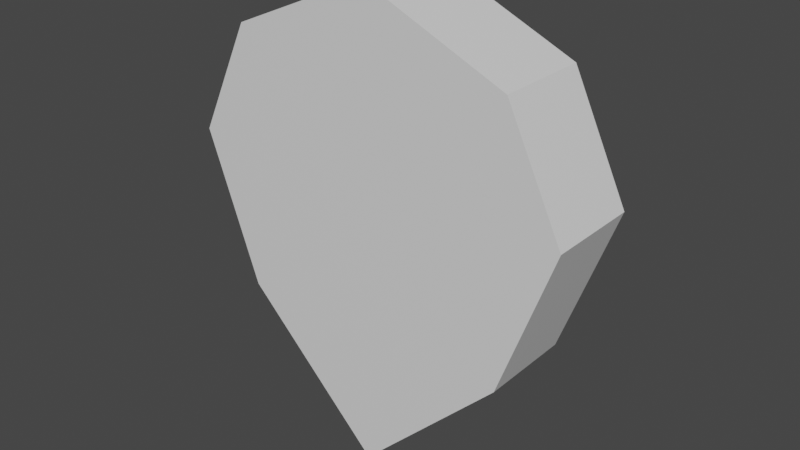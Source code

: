 # Source: AgilityShield.blend  (saved by Blender 3.2.14; exported with 4.5.12 LTS)
import bpy
from mathutils import Matrix  # noqa: F401  (used for matrix-valued properties, if any)

bpy.ops.wm.read_factory_settings(use_empty=True)
scene = bpy.context.scene
scene.name = 'Scene'

# ---- collections
col_collection = bpy.data.collections.new('Collection'); scene.collection.children.link(col_collection)

# ---- materials (node trees are filled in below, after node groups)
mat_material = bpy.data.materials.new('Material')
mat_material.alpha_threshold = 0.0
mat_material.use_transparent_shadow = False
mat_material.line_color = (0.0, 0.0, 0.0, 1.0)

# ---- material node trees
mat_material.use_nodes = True; mat_material.node_tree.nodes.clear()
_N = mat_material.node_tree.nodes; _L = mat_material.node_tree.links
n0 = _N.new('ShaderNodeOutputMaterial'); n0.name = 'Material Output'; n0.location = (300, 300)
n1 = _N.new('ShaderNodeBsdfPrincipled'); n1.name = 'Principled BSDF'; n1.location = (10, 300)
n1.distribution = 'GGX'
n1.subsurface_method = 'RANDOM_WALK_SKIN'
n1.inputs[2].default_value = 0.4
n1.inputs[3].default_value = 1.45
n1.inputs[27].default_value = (0.0, 0.0, 0.0, 1.0)
n1.inputs[28].default_value = 1.0
_L.new(n1.outputs[0], n0.inputs[0])
n0.is_active_output = True

# ---- world
world_world = bpy.data.worlds.new('World'); scene.world = world_world
world_world.use_nodes = True; world_world.node_tree.nodes.clear()
_N = world_world.node_tree.nodes; _L = world_world.node_tree.links
n0 = _N.new('ShaderNodeOutputWorld'); n0.name = 'World Output'; n0.location = (300, 300)
n1 = _N.new('ShaderNodeBackground'); n1.name = 'Background'; n1.location = (10, 300)
n1.inputs[0].default_value = (0.05088, 0.05088, 0.05088, 1.0)
_L.new(n1.outputs[0], n0.inputs[0])
n0.is_active_output = True
world_world.color = (0.05088, 0.05088, 0.05088)
world_world.use_sun_shadow = False
world_world.sun_shadow_jitter_overblur = 0.0

# ---- meshes
me_cube_001 = bpy.data.meshes.new('Cube.001')
me_cube_001.from_pydata([(-0.03662, 0.1096, 0.1194), (-0.03662, 0.1098, -0.08549), (-0.03662, -0.1096, 0.1194), (-0.03662, -0.1098, -0.08549), (0.03662, 0.1096, 0.1194), (0.03662, 0.1098, -0.08549), (0.03662, -0.1096, 0.1194), (0.03662, -0.1098, -0.08549), (-0.03662, 0.1522, 0.03095), (-0.03662, -0.1522, 0.03095), (0.03662, -0.1522, 0.03095), (0.03662, 0.1522, 0.03095), (-0.03662, 2.139e-08, 0.1673), (-0.03662, -4.89e-08, -0.1948), (0.03662, 2.139e-08, 0.1673), (0.03662, -4.89e-08, -0.1948), (0.03662, -2.041e-09, 0.03095), (-0.03662, -2.041e-09, 0.03095)], [], [(17, 13, 3, 9), (9, 3, 7, 10), (16, 15, 5, 11), (11, 5, 1, 8), (12, 14, 4, 0), (15, 13, 1, 5), (4, 11, 8, 0), (14, 16, 11, 4), (2, 9, 10, 6), (12, 17, 9, 2), (0, 8, 17, 12), (6, 10, 16, 14), (7, 3, 13, 15), (2, 6, 14, 12), (10, 7, 15, 16), (8, 1, 13, 17)])
_uv = me_cube_001.uv_layers.new(name='UVMap')
_uv.uv.foreach_set('vector', [0.4516, 0.125, 0.625, 0.125, 0.625, 0.25, 0.4516, 0.25, 0.4516, 0.25, 0.625, 0.25, 0.625, 0.5, 0.4516, 0.5, 0.4516, 0.625, 0.625, 0.625, 0.625, 0.75, 0.4516, 0.75, 0.4516, 0.75, 0.625, 0.75, 0.625, 1.0, 0.4516, 1.0, 0.125, 0.625, 0.375, 0.625, 0.375, 0.75, 0.125, 0.75, 0.625, 0.625, 0.875, 0.625, 0.875, 0.75, 0.625, 0.75, 0.375, 0.75, 0.4516, 0.75, 0.4516, 1.0, 0.375, 1.0, 0.375, 0.625, 0.4516, 0.625, 0.4516, 0.75, 0.375, 0.75, 0.375, 0.25, 0.4516, 0.25, 0.4516, 0.5, 0.375, 0.5, 0.375, 0.125, 0.4516, 0.125, 0.4516, 0.25, 0.375, 0.25, 0.375, 0.0, 0.4516, 0.0, 0.4516, 0.125, 0.375, 0.125, 0.375, 0.5, 0.4516, 0.5, 0.4516, 0.625, 0.375, 0.625, 0.625, 0.5, 0.875, 0.5, 0.875, 0.625, 0.625, 0.625, 0.125, 0.5, 0.375, 0.5, 0.375, 0.625, 0.125, 0.625, 0.4516, 0.5, 0.625, 0.5, 0.625, 0.625, 0.4516, 0.625, 0.4516, 0.0, 0.625, 0.0, 0.625, 0.125, 0.4516, 0.125])
me_cube_001.materials.append(mat_material)
me_cube_001.update()

# ---- objects
ob_cube = bpy.data.objects.new('Cube', me_cube_001)

# ---- transforms, parenting, visibility, modifiers, constraints
ob_cube.location = (0.0, 0.0, 0.0)
ob_cube.rotation_euler = (0.0, -0.0, 1.571)

# ---- collection membership
col_collection.objects.link(ob_cube)

# ---- scene / render settings (as saved in the file)
scene.frame_start = 1; scene.frame_end = 250; scene.frame_set(1)
scene.render.engine = 'BLENDER_EEVEE_NEXT'
scene.cycles.sampling_pattern = 'TABULATED_SOBOL'
scene.cycles.use_light_tree = False
scene.view_settings.view_transform = 'Filmic'
bpy.context.view_layer.update()

# ---- added for rendering (the .blend has no active camera and no usable light): camera, sun
cam_auto = bpy.data.cameras.new('AutoCamera')
cam_auto.lens = 50.0
cam_auto.sensor_width = 36.0
cam_auto.clip_end = 1000.0
ob_auto_camera = bpy.data.objects.new('AutoCamera', cam_auto)
scene.collection.objects.link(ob_auto_camera)
ob_auto_camera.location = (0.442816, -0.531379, 0.340514)
ob_auto_camera.rotation_euler = (1.09748, -7.21219e-08, 0.694738)
scene.camera = ob_auto_camera
light_auto_sun = bpy.data.lights.new('AutoSun', 'SUN')
light_auto_sun.energy = 3.0
light_auto_sun.angle = 0.0523599
ob_auto_sun = bpy.data.objects.new('AutoSun', light_auto_sun)
scene.collection.objects.link(ob_auto_sun)
ob_auto_sun.rotation_euler = (0.872665, 0.174533, 0.523599)
bpy.context.view_layer.update()
